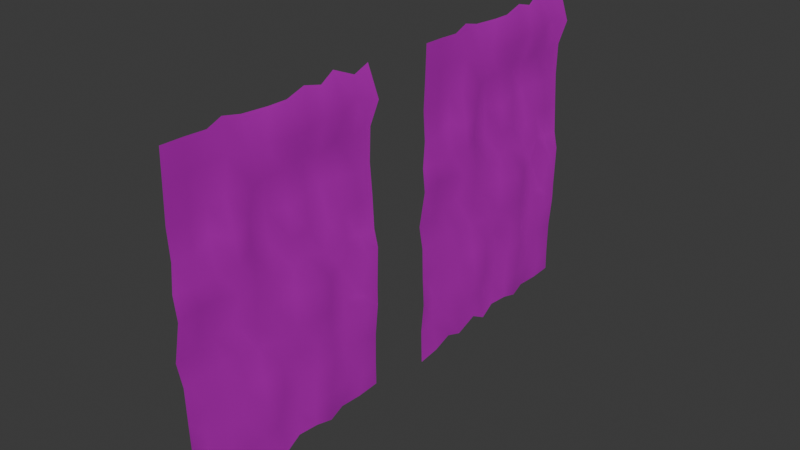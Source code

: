 # Source: List.blend  (saved by Blender 4.3.34; exported with 4.5.12 LTS)
import bpy
from mathutils import Matrix  # noqa: F401  (used for matrix-valued properties, if any)

bpy.ops.wm.read_factory_settings(use_empty=True)
scene = bpy.context.scene
scene.name = 'Scene'

# ---- images (referenced by path relative to the original .blend; pixels are not part of the script)
import os
ASSET_DIR = os.environ.get("B2B_ASSET_DIR", "")  # directory of the original .blend (textures are referenced by path, not embedded)
HERE = os.path.dirname(os.path.abspath(__file__))  # packed textures are extracted next to this script under _unpacked/

def load_image(name, relpath, width, height, colorspace="sRGB"):
    """Load a texture the original file referenced (path relative to the .blend, or extracted next to this script)."""
    p = next((c for c in (os.path.join(HERE, relpath), os.path.join(ASSET_DIR, relpath)) if relpath and os.path.exists(c)), "")
    if p:
        img = bpy.data.images.load(p, check_existing=True)
        img.name = name
    else:  # same state as the original file: an image datablock whose file is absent (Cycles renders it pink)
        img = bpy.data.images.new(name, width, height)
        img.source = "FILE"
        img.filepath = "//" + (relpath or name)
    img.colorspace_settings.name = colorspace
    return img
img_monster_1_png = load_image('Monster 1.png', 'Monster 1.png', 1024, 1024, 'sRGB')
img_monster_none_png = load_image('Monster none.png', 'Monster none.png', 1024, 1024, 'sRGB')

# ---- materials (node trees are filled in below, after node groups)
mat_monster_1 = bpy.data.materials.new('Monster 1')
mat_monster_none = bpy.data.materials.new('Monster none')

# ---- material node trees
mat_monster_1.use_nodes = True; mat_monster_1.node_tree.nodes.clear()
_N = mat_monster_1.node_tree.nodes; _L = mat_monster_1.node_tree.links
n0 = _N.new('ShaderNodeBsdfPrincipled'); n0.name = 'Principled BSDF'; n0.location = (10, 300)
n0.inputs[1].default_value = 0.5
n0.inputs[2].default_value = 0.35
n1 = _N.new('ShaderNodeOutputMaterial'); n1.name = 'Material Output'; n1.location = (300, 300)
n2 = _N.new('ShaderNodeTexImage'); n2.name = 'Image Texture'; n2.location = (-331, 177)
n2.image = img_monster_1_png
_L.new(n0.outputs[0], n1.inputs[0])
_L.new(n2.outputs[0], n0.inputs[0])
n1.is_active_output = True
mat_monster_none.use_nodes = True; mat_monster_none.node_tree.nodes.clear()
_N = mat_monster_none.node_tree.nodes; _L = mat_monster_none.node_tree.links
n0 = _N.new('ShaderNodeBsdfPrincipled'); n0.name = 'Principled BSDF'; n0.location = (10, 300)
n0.inputs[1].default_value = 0.5
n0.inputs[2].default_value = 0.35
n1 = _N.new('ShaderNodeOutputMaterial'); n1.name = 'Material Output'; n1.location = (300, 300)
n2 = _N.new('ShaderNodeTexImage'); n2.name = 'Image Texture'; n2.location = (-331, 177)
n2.image = img_monster_none_png
_L.new(n0.outputs[0], n1.inputs[0])
_L.new(n2.outputs[0], n0.inputs[0])
n1.is_active_output = True

# ---- world
world_world = bpy.data.worlds.new('World'); scene.world = world_world
world_world.use_nodes = True; world_world.node_tree.nodes.clear()
_N = world_world.node_tree.nodes; _L = world_world.node_tree.links
n0 = _N.new('ShaderNodeOutputWorld'); n0.name = 'World Output'; n0.location = (300, 300)
n1 = _N.new('ShaderNodeBackground'); n1.name = 'Background'; n1.location = (10, 300)
n1.inputs[0].default_value = (0.05088, 0.05088, 0.05088, 1.0)
_L.new(n1.outputs[0], n0.inputs[0])
n0.is_active_output = True
world_world.color = (0.05088, 0.05088, 0.05088)
world_world.sun_shadow_jitter_overblur = 0.0

# ---- meshes
me_plane = bpy.data.meshes.new('Plane')
me_plane.from_pydata([(-1.003, -1.003, 0.02676), (1.035, -1.003, 0.0123), (-1.003, 0.9853, -0.02878), (0.9716, 1.005, 0.00101), (-0.971, 0.8175, -0.01147), (-1.027, 0.6255, -0.04286), (-0.9819, 0.4757, -0.01943), (-1.018, 0.2858, 0.0008055), (-0.9797, 0.1204, -0.004838), (-0.9864, -0.06736, 0.008857), (-0.985, -0.2767, -0.03071), (-1.024, -0.477, 0.008984), (-0.9882, -0.6066, 0.007964), (-0.9973, -0.7987, 0.01627), (-0.8271, -1.003, 0.01806), (-0.6112, -1.001, 0.002259), (-0.4321, -0.9958, 0.01443), (-0.2724, -1.014, 0.01326), (-0.1204, -0.9973, 0.02104), (0.0975, -1.034, -0.002664), (0.2525, -0.9935, -0.0005262), (0.4489, -0.9897, 0.002959), (0.6265, -0.9959, 0.02237), (0.8039, -1.027, 0.02324), (1.007, -0.8126, 0.02661), (0.9778, -0.607, 0.004635), (1.032, -0.4189, -0.0145), (0.9521, -0.244, 0.01809), (1.021, -0.07035, 0.006758), (0.9767, 0.09289, -0.01598), (0.964, 0.2551, 0.02204), (1.014, 0.4496, -0.00347), (0.9884, 0.6061, -0.02775), (0.9785, 0.7944, 0.000593), (0.8307, 1.009, -0.00561), (0.6316, 1.009, -0.002456), (0.4378, 1.024, 0.01153), (0.3119, 1.015, 0.01784), (0.05932, 1.016, 0.02641), (-0.05309, 1.005, -0.001671), (-0.2529, 1.005, -0.01769), (-0.4558, 0.9751, -0.01354), (-0.6543, 0.9878, -0.01488), (-0.8033, 1.032, 0.03573), (-0.8204, -0.8002, 0.017), (-0.8337, -0.6188, 0.006038), (-0.8316, -0.4664, 0.01865), (-0.7938, -0.2562, 0.01886), (-0.8165, -0.1022, 0.02117), (-0.7911, 0.07683, 0.05098), (-0.7939, 0.2794, 0.03431), (-0.8238, 0.4391, 0.04505), (-0.8131, 0.6558, 0.04451), (-0.8429, 0.8192, -0.001943), (-0.5882, -0.803, -0.01257), (-0.6151, -0.6392, -0.02146), (-0.6361, -0.4772, -0.01001), (-0.6217, -0.2423, 0.01125), (-0.6292, -0.08697, -0.01932), (-0.6353, 0.0608, -0.02308), (-0.6416, 0.2796, -0.04753), (-0.6292, 0.4156, -0.02125), (-0.6593, 0.6187, -0.02566), (-0.6371, 0.801, -0.01874), (-0.4115, -0.7955, -0.0018), (-0.4622, -0.6412, -0.01306), (-0.4241, -0.4674, 0.0269), (-0.4541, -0.3042, 0.01688), (-0.4536, -0.1167, -0.02598), (-0.4258, 0.05514, 0.02057), (-0.4632, 0.262, -0.003286), (-0.4506, 0.4314, -0.03713), (-0.4623, 0.6148, -0.0001746), (-0.4308, 0.8181, -0.02575), (-0.2654, -0.8484, 0.03488), (-0.2636, -0.6289, 0.006907), (-0.2679, -0.446, 0.04244), (-0.3007, -0.2964, -0.004763), (-0.2892, -0.1144, -0.01996), (-0.2539, 0.07244, 0.02699), (-0.2327, 0.2933, -0.01393), (-0.2364, 0.4701, 0.00692), (-0.2595, 0.6375, 0.007032), (-0.2445, 0.8299, -0.008085), (-0.1421, -0.8131, 0.02821), (-0.1209, -0.64, -0.001436), (-0.09522, -0.4311, 0.003498), (-0.07624, -0.2684, 0.01957), (-0.07968, -0.09809, 0.001387), (-0.07637, 0.1087, -0.004692), (-0.1182, 0.2496, -0.006493), (-0.05955, 0.4343, 0.005514), (-0.08742, 0.6528, 0.02517), (-0.04861, 0.8173, -0.01355), (0.09697, -0.8263, -0.02033), (0.07902, -0.6802, -0.01712), (0.0574, -0.5063, -0.001145), (0.1275, -0.3208, 0.02354), (0.0856, -0.1142, -0.0101), (0.0738, 0.09809, 0.02005), (0.0903, 0.2996, 0.05587), (0.09289, 0.48, 0.01736), (0.05829, 0.6241, -0.009935), (0.06442, 0.8341, 0.07422), (0.2442, -0.7865, -0.00869), (0.2454, -0.6185, -0.0141), (0.2676, -0.4646, -0.001955), (0.2759, -0.2726, -0.02786), (0.2857, -0.07721, 0.02856), (0.278, 0.09622, 0.01147), (0.3032, 0.2785, 0.01166), (0.2827, 0.477, 0.00849), (0.2883, 0.6285, 0.006542), (0.3354, 0.8357, -0.0144), (0.4305, -0.7911, 0.009461), (0.4369, -0.6015, -0.009577), (0.4771, -0.4352, -0.0007443), (0.4818, -0.2585, 0.004533), (0.4804, -0.06433, 0.01282), (0.4488, 0.08016, -0.01469), (0.4423, 0.2863, 0.03647), (0.4804, 0.4971, -0.0133), (0.4188, 0.6366, 0.00409), (0.4199, 0.8478, 0.05145), (0.6169, -0.8242, -0.02016), (0.6295, -0.6207, 0.0273), (0.6594, -0.4415, -0.01213), (0.6431, -0.256, 0.02832), (0.6316, -0.07219, 0.01733), (0.6019, 0.09959, -0.004228), (0.6478, 0.2823, 0.01091), (0.6043, 0.4977, 0.01507), (0.636, 0.6386, -0.01666), (0.6175, 0.813, -0.009458), (0.7806, -0.8645, 0.007344), (0.8194, -0.648, 0.02273), (0.8152, -0.4646, 0.02185), (0.8206, -0.3, 0.002782), (0.8223, -0.116, -0.01041), (0.8178, 0.07403, -0.003698), (0.8582, 0.25, 0.01441), (0.8237, 0.4322, 0.02803), (0.8068, 0.6553, 0.002319), (0.8368, 0.8157, 0.02312)], [], [(143, 33, 3, 34), (4, 53, 43, 2), (53, 63, 42, 43), (63, 73, 41, 42), (73, 83, 40, 41), (83, 93, 39, 40), (93, 103, 38, 39), (103, 113, 37, 38), (113, 123, 36, 37), (123, 133, 35, 36), (133, 143, 34, 35), (0, 14, 44, 13), (13, 44, 45, 12), (12, 45, 46, 11), (11, 46, 47, 10), (10, 47, 48, 9), (9, 48, 49, 8), (8, 49, 50, 7), (7, 50, 51, 6), (6, 51, 52, 5), (5, 52, 53, 4), (14, 15, 54, 44), (44, 54, 55, 45), (45, 55, 56, 46), (46, 56, 57, 47), (47, 57, 58, 48), (48, 58, 59, 49), (49, 59, 60, 50), (50, 60, 61, 51), (51, 61, 62, 52), (52, 62, 63, 53), (15, 16, 64, 54), (54, 64, 65, 55), (55, 65, 66, 56), (56, 66, 67, 57), (57, 67, 68, 58), (58, 68, 69, 59), (59, 69, 70, 60), (60, 70, 71, 61), (61, 71, 72, 62), (62, 72, 73, 63), (16, 17, 74, 64), (64, 74, 75, 65), (65, 75, 76, 66), (66, 76, 77, 67), (67, 77, 78, 68), (68, 78, 79, 69), (69, 79, 80, 70), (70, 80, 81, 71), (71, 81, 82, 72), (72, 82, 83, 73), (17, 18, 84, 74), (74, 84, 85, 75), (75, 85, 86, 76), (76, 86, 87, 77), (77, 87, 88, 78), (78, 88, 89, 79), (79, 89, 90, 80), (80, 90, 91, 81), (81, 91, 92, 82), (82, 92, 93, 83), (18, 19, 94, 84), (84, 94, 95, 85), (85, 95, 96, 86), (86, 96, 97, 87), (87, 97, 98, 88), (88, 98, 99, 89), (89, 99, 100, 90), (90, 100, 101, 91), (91, 101, 102, 92), (92, 102, 103, 93), (19, 20, 104, 94), (94, 104, 105, 95), (95, 105, 106, 96), (96, 106, 107, 97), (97, 107, 108, 98), (98, 108, 109, 99), (99, 109, 110, 100), (100, 110, 111, 101), (101, 111, 112, 102), (102, 112, 113, 103), (20, 21, 114, 104), (104, 114, 115, 105), (105, 115, 116, 106), (106, 116, 117, 107), (107, 117, 118, 108), (108, 118, 119, 109), (109, 119, 120, 110), (110, 120, 121, 111), (111, 121, 122, 112), (112, 122, 123, 113), (21, 22, 124, 114), (114, 124, 125, 115), (115, 125, 126, 116), (116, 126, 127, 117), (117, 127, 128, 118), (118, 128, 129, 119), (119, 129, 130, 120), (120, 130, 131, 121), (121, 131, 132, 122), (122, 132, 133, 123), (22, 23, 134, 124), (124, 134, 135, 125), (125, 135, 136, 126), (126, 136, 137, 127), (127, 137, 138, 128), (128, 138, 139, 129), (129, 139, 140, 130), (130, 140, 141, 131), (131, 141, 142, 132), (132, 142, 143, 133), (23, 1, 24, 134), (134, 24, 25, 135), (135, 25, 26, 136), (136, 26, 27, 137), (137, 27, 28, 138), (138, 28, 29, 139), (139, 29, 30, 140), (140, 30, 31, 141), (141, 31, 32, 142), (142, 32, 33, 143)])
me_plane.polygons.foreach_set('use_smooth', [True] * 121)
_uv = me_plane.uv_layers.new(name='UVMap')
_uv.uv.foreach_set('vector', [0.9105, 0.09294, 0.9105, 0.002476, 1.002, 0.002476, 1.002, 0.09294, 0.9105, 0.9975, 0.9105, 0.9071, 1.002, 0.9071, 1.002, 0.9975, 0.9105, 0.9071, 0.9105, 0.8166, 1.002, 0.8166, 1.002, 0.9071, 0.9105, 0.8166, 0.9105, 0.7261, 1.002, 0.7261, 1.002, 0.8166, 0.9105, 0.7261, 0.9105, 0.6357, 1.002, 0.6357, 1.002, 0.7261, 0.9105, 0.6357, 0.9105, 0.5452, 1.002, 0.5452, 1.002, 0.6357, 0.9105, 0.5452, 0.9105, 0.4548, 1.002, 0.4548, 1.002, 0.5452, 0.9105, 0.4548, 0.9105, 0.3643, 1.002, 0.3643, 1.002, 0.4548, 0.9105, 0.3643, 0.9105, 0.2739, 1.002, 0.2739, 1.002, 0.3643, 0.9105, 0.2739, 0.9105, 0.1834, 1.002, 0.1834, 1.002, 0.2739, 0.9105, 0.1834, 0.9105, 0.09294, 1.002, 0.09294, 1.002, 0.1834, -0.001693, 0.9975, -0.001693, 0.9071, 0.08952, 0.9071, 0.08952, 0.9975, 0.08952, 0.9975, 0.08952, 0.9071, 0.1807, 0.9071, 0.1807, 0.9975, 0.1807, 0.9975, 0.1807, 0.9071, 0.272, 0.9071, 0.272, 0.9975, 0.272, 0.9975, 0.272, 0.9071, 0.3632, 0.9071, 0.3632, 0.9975, 0.3632, 0.9975, 0.3632, 0.9071, 0.4544, 0.9071, 0.4544, 0.9975, 0.4544, 0.9975, 0.4544, 0.9071, 0.5456, 0.9071, 0.5456, 0.9975, 0.5456, 0.9975, 0.5456, 0.9071, 0.6368, 0.9071, 0.6368, 0.9975, 0.6368, 0.9975, 0.6368, 0.9071, 0.728, 0.9071, 0.728, 0.9975, 0.728, 0.9975, 0.728, 0.9071, 0.8193, 0.9071, 0.8193, 0.9975, 0.8193, 0.9975, 0.8193, 0.9071, 0.9105, 0.9071, 0.9105, 0.9975, -0.001693, 0.9071, -0.001693, 0.8166, 0.08952, 0.8166, 0.08952, 0.9071, 0.08952, 0.9071, 0.08952, 0.8166, 0.1807, 0.8166, 0.1807, 0.9071, 0.1807, 0.9071, 0.1807, 0.8166, 0.272, 0.8166, 0.272, 0.9071, 0.272, 0.9071, 0.272, 0.8166, 0.3632, 0.8166, 0.3632, 0.9071, 0.3632, 0.9071, 0.3632, 0.8166, 0.4544, 0.8166, 0.4544, 0.9071, 0.4544, 0.9071, 0.4544, 0.8166, 0.5456, 0.8166, 0.5456, 0.9071, 0.5456, 0.9071, 0.5456, 0.8166, 0.6368, 0.8166, 0.6368, 0.9071, 0.6368, 0.9071, 0.6368, 0.8166, 0.728, 0.8166, 0.728, 0.9071, 0.728, 0.9071, 0.728, 0.8166, 0.8193, 0.8166, 0.8193, 0.9071, 0.8193, 0.9071, 0.8193, 0.8166, 0.9105, 0.8166, 0.9105, 0.9071, -0.001693, 0.8166, -0.001693, 0.7261, 0.08952, 0.7261, 0.08952, 0.8166, 0.08952, 0.8166, 0.08952, 0.7261, 0.1807, 0.7261, 0.1807, 0.8166, 0.1807, 0.8166, 0.1807, 0.7261, 0.272, 0.7261, 0.272, 0.8166, 0.272, 0.8166, 0.272, 0.7261, 0.3632, 0.7261, 0.3632, 0.8166, 0.3632, 0.8166, 0.3632, 0.7261, 0.4544, 0.7261, 0.4544, 0.8166, 0.4544, 0.8166, 0.4544, 0.7261, 0.5456, 0.7261, 0.5456, 0.8166, 0.5456, 0.8166, 0.5456, 0.7261, 0.6368, 0.7261, 0.6368, 0.8166, 0.6368, 0.8166, 0.6368, 0.7261, 0.728, 0.7261, 0.728, 0.8166, 0.728, 0.8166, 0.728, 0.7261, 0.8193, 0.7261, 0.8193, 0.8166, 0.8193, 0.8166, 0.8193, 0.7261, 0.9105, 0.7261, 0.9105, 0.8166, -0.001693, 0.7261, -0.001693, 0.6357, 0.08952, 0.6357, 0.08952, 0.7261, 0.08952, 0.7261, 0.08952, 0.6357, 0.1807, 0.6357, 0.1807, 0.7261, 0.1807, 0.7261, 0.1807, 0.6357, 0.272, 0.6357, 0.272, 0.7261, 0.272, 0.7261, 0.272, 0.6357, 0.3632, 0.6357, 0.3632, 0.7261, 0.3632, 0.7261, 0.3632, 0.6357, 0.4544, 0.6357, 0.4544, 0.7261, 0.4544, 0.7261, 0.4544, 0.6357, 0.5456, 0.6357, 0.5456, 0.7261, 0.5456, 0.7261, 0.5456, 0.6357, 0.6368, 0.6357, 0.6368, 0.7261, 0.6368, 0.7261, 0.6368, 0.6357, 0.728, 0.6357, 0.728, 0.7261, 0.728, 0.7261, 0.728, 0.6357, 0.8193, 0.6357, 0.8193, 0.7261, 0.8193, 0.7261, 0.8193, 0.6357, 0.9105, 0.6357, 0.9105, 0.7261, -0.001693, 0.6357, -0.001693, 0.5452, 0.08952, 0.5452, 0.08952, 0.6357, 0.08952, 0.6357, 0.08952, 0.5452, 0.1807, 0.5452, 0.1807, 0.6357, 0.1807, 0.6357, 0.1807, 0.5452, 0.272, 0.5452, 0.272, 0.6357, 0.272, 0.6357, 0.272, 0.5452, 0.3632, 0.5452, 0.3632, 0.6357, 0.3632, 0.6357, 0.3632, 0.5452, 0.4544, 0.5452, 0.4544, 0.6357, 0.4544, 0.6357, 0.4544, 0.5452, 0.5456, 0.5452, 0.5456, 0.6357, 0.5456, 0.6357, 0.5456, 0.5452, 0.6368, 0.5452, 0.6368, 0.6357, 0.6368, 0.6357, 0.6368, 0.5452, 0.728, 0.5452, 0.728, 0.6357, 0.728, 0.6357, 0.728, 0.5452, 0.8193, 0.5452, 0.8193, 0.6357, 0.8193, 0.6357, 0.8193, 0.5452, 0.9105, 0.5452, 0.9105, 0.6357, -0.001693, 0.5452, -0.001693, 0.4548, 0.08952, 0.4548, 0.08952, 0.5452, 0.08952, 0.5452, 0.08952, 0.4548, 0.1807, 0.4548, 0.1807, 0.5452, 0.1807, 0.5452, 0.1807, 0.4548, 0.272, 0.4548, 0.272, 0.5452, 0.272, 0.5452, 0.272, 0.4548, 0.3632, 0.4548, 0.3632, 0.5452, 0.3632, 0.5452, 0.3632, 0.4548, 0.4544, 0.4548, 0.4544, 0.5452, 0.4544, 0.5452, 0.4544, 0.4548, 0.5456, 0.4548, 0.5456, 0.5452, 0.5456, 0.5452, 0.5456, 0.4548, 0.6368, 0.4548, 0.6368, 0.5452, 0.6368, 0.5452, 0.6368, 0.4548, 0.728, 0.4548, 0.728, 0.5452, 0.728, 0.5452, 0.728, 0.4548, 0.8193, 0.4548, 0.8193, 0.5452, 0.8193, 0.5452, 0.8193, 0.4548, 0.9105, 0.4548, 0.9105, 0.5452, -0.001693, 0.4548, -0.001693, 0.3643, 0.08952, 0.3643, 0.08952, 0.4548, 0.08952, 0.4548, 0.08952, 0.3643, 0.1807, 0.3643, 0.1807, 0.4548, 0.1807, 0.4548, 0.1807, 0.3643, 0.272, 0.3643, 0.272, 0.4548, 0.272, 0.4548, 0.272, 0.3643, 0.3632, 0.3643, 0.3632, 0.4548, 0.3632, 0.4548, 0.3632, 0.3643, 0.4544, 0.3643, 0.4544, 0.4548, 0.4544, 0.4548, 0.4544, 0.3643, 0.5456, 0.3643, 0.5456, 0.4548, 0.5456, 0.4548, 0.5456, 0.3643, 0.6368, 0.3643, 0.6368, 0.4548, 0.6368, 0.4548, 0.6368, 0.3643, 0.728, 0.3643, 0.728, 0.4548, 0.728, 0.4548, 0.728, 0.3643, 0.8193, 0.3643, 0.8193, 0.4548, 0.8193, 0.4548, 0.8193, 0.3643, 0.9105, 0.3643, 0.9105, 0.4548, -0.001693, 0.3643, -0.001693, 0.2739, 0.08952, 0.2739, 0.08952, 0.3643, 0.08952, 0.3643, 0.08952, 0.2739, 0.1807, 0.2739, 0.1807, 0.3643, 0.1807, 0.3643, 0.1807, 0.2739, 0.272, 0.2739, 0.272, 0.3643, 0.272, 0.3643, 0.272, 0.2739, 0.3632, 0.2739, 0.3632, 0.3643, 0.3632, 0.3643, 0.3632, 0.2739, 0.4544, 0.2739, 0.4544, 0.3643, 0.4544, 0.3643, 0.4544, 0.2739, 0.5456, 0.2739, 0.5456, 0.3643, 0.5456, 0.3643, 0.5456, 0.2739, 0.6368, 0.2739, 0.6368, 0.3643, 0.6368, 0.3643, 0.6368, 0.2739, 0.728, 0.2739, 0.728, 0.3643, 0.728, 0.3643, 0.728, 0.2739, 0.8193, 0.2739, 0.8193, 0.3643, 0.8193, 0.3643, 0.8193, 0.2739, 0.9105, 0.2739, 0.9105, 0.3643, -0.001693, 0.2739, -0.001693, 0.1834, 0.08952, 0.1834, 0.08952, 0.2739, 0.08952, 0.2739, 0.08952, 0.1834, 0.1807, 0.1834, 0.1807, 0.2739, 0.1807, 0.2739, 0.1807, 0.1834, 0.272, 0.1834, 0.272, 0.2739, 0.272, 0.2739, 0.272, 0.1834, 0.3632, 0.1834, 0.3632, 0.2739, 0.3632, 0.2739, 0.3632, 0.1834, 0.4544, 0.1834, 0.4544, 0.2739, 0.4544, 0.2739, 0.4544, 0.1834, 0.5456, 0.1834, 0.5456, 0.2739, 0.5456, 0.2739, 0.5456, 0.1834, 0.6368, 0.1834, 0.6368, 0.2739, 0.6368, 0.2739, 0.6368, 0.1834, 0.728, 0.1834, 0.728, 0.2739, 0.728, 0.2739, 0.728, 0.1834, 0.8193, 0.1834, 0.8193, 0.2739, 0.8193, 0.2739, 0.8193, 0.1834, 0.9105, 0.1834, 0.9105, 0.2739, -0.001693, 0.1834, -0.001693, 0.09293, 0.08952, 0.09293, 0.08952, 0.1834, 0.08952, 0.1834, 0.08952, 0.09293, 0.1807, 0.09294, 0.1807, 0.1834, 0.1807, 0.1834, 0.1807, 0.09294, 0.272, 0.09294, 0.272, 0.1834, 0.272, 0.1834, 0.272, 0.09294, 0.3632, 0.09294, 0.3632, 0.1834, 0.3632, 0.1834, 0.3632, 0.09294, 0.4544, 0.09294, 0.4544, 0.1834, 0.4544, 0.1834, 0.4544, 0.09294, 0.5456, 0.09294, 0.5456, 0.1834, 0.5456, 0.1834, 0.5456, 0.09294, 0.6368, 0.09294, 0.6368, 0.1834, 0.6368, 0.1834, 0.6368, 0.09294, 0.728, 0.09294, 0.728, 0.1834, 0.728, 0.1834, 0.728, 0.09294, 0.8193, 0.09294, 0.8193, 0.1834, 0.8193, 0.1834, 0.8193, 0.09294, 0.9105, 0.09294, 0.9105, 0.1834, -0.001693, 0.09293, -0.001693, 0.002476, 0.08952, 0.002476, 0.08952, 0.09293, 0.08952, 0.09293, 0.08952, 0.002476, 0.1807, 0.002476, 0.1807, 0.09294, 0.1807, 0.09294, 0.1807, 0.002476, 0.272, 0.002476, 0.272, 0.09294, 0.272, 0.09294, 0.272, 0.002476, 0.3632, 0.002476, 0.3632, 0.09294, 0.3632, 0.09294, 0.3632, 0.002476, 0.4544, 0.002476, 0.4544, 0.09294, 0.4544, 0.09294, 0.4544, 0.002476, 0.5456, 0.002476, 0.5456, 0.09294, 0.5456, 0.09294, 0.5456, 0.002476, 0.6368, 0.002476, 0.6368, 0.09294, 0.6368, 0.09294, 0.6368, 0.002476, 0.728, 0.002476, 0.728, 0.09294, 0.728, 0.09294, 0.728, 0.002476, 0.8193, 0.002476, 0.8193, 0.09294, 0.8193, 0.09294, 0.8193, 0.002476, 0.9105, 0.002476, 0.9105, 0.09294])
me_plane.materials.append(mat_monster_1)
me_plane.update()
me_plane_001 = bpy.data.meshes.new('Plane.001')
me_plane_001.from_pydata([(-1.003, -1.003, 0.02676), (1.035, -1.003, 0.0123), (-1.003, 0.9853, -0.02878), (0.9716, 1.005, 0.00101), (-0.971, 0.8175, -0.01147), (-1.027, 0.6255, -0.04286), (-0.9819, 0.4757, -0.01943), (-1.018, 0.2858, 0.0008055), (-0.9797, 0.1204, -0.004838), (-0.9864, -0.06736, 0.008857), (-0.985, -0.2767, -0.03071), (-1.024, -0.477, 0.008984), (-0.9882, -0.6066, 0.007964), (-0.9973, -0.7987, 0.01627), (-0.8271, -1.003, 0.01806), (-0.6112, -1.001, 0.002259), (-0.4321, -0.9958, 0.01443), (-0.2724, -1.014, 0.01326), (-0.1204, -0.9973, 0.02104), (0.0975, -1.034, -0.002664), (0.2525, -0.9935, -0.0005262), (0.4489, -0.9897, 0.002959), (0.6265, -0.9959, 0.02237), (0.8039, -1.027, 0.02324), (1.007, -0.8126, 0.02661), (0.9778, -0.607, 0.004635), (1.032, -0.4189, -0.0145), (0.9521, -0.244, 0.01809), (1.021, -0.07035, 0.006758), (0.9767, 0.09289, -0.01598), (0.964, 0.2551, 0.02204), (1.014, 0.4496, -0.00347), (0.9884, 0.6061, -0.02775), (0.9785, 0.7944, 0.000593), (0.8307, 1.009, -0.00561), (0.6316, 1.009, -0.002456), (0.4378, 1.024, 0.01153), (0.3119, 1.015, 0.01784), (0.05932, 1.016, 0.02641), (-0.05309, 1.005, -0.001671), (-0.2529, 1.005, -0.01769), (-0.4558, 0.9751, -0.01354), (-0.6543, 0.9878, -0.01488), (-0.8033, 1.032, 0.03573), (-0.8204, -0.8002, 0.017), (-0.8337, -0.6188, 0.006038), (-0.8316, -0.4664, 0.01865), (-0.7938, -0.2562, 0.01886), (-0.8165, -0.1022, 0.02117), (-0.7911, 0.07683, 0.05098), (-0.7939, 0.2794, 0.03431), (-0.8238, 0.4391, 0.04505), (-0.8131, 0.6558, 0.04451), (-0.8429, 0.8192, -0.001943), (-0.5882, -0.803, -0.01257), (-0.6151, -0.6392, -0.02146), (-0.6361, -0.4772, -0.01001), (-0.6217, -0.2423, 0.01125), (-0.6292, -0.08697, -0.01932), (-0.6353, 0.0608, -0.02308), (-0.6416, 0.2796, -0.04753), (-0.6292, 0.4156, -0.02125), (-0.6593, 0.6187, -0.02566), (-0.6371, 0.801, -0.01874), (-0.4115, -0.7955, -0.0018), (-0.4622, -0.6412, -0.01306), (-0.4241, -0.4674, 0.0269), (-0.4541, -0.3042, 0.01688), (-0.4536, -0.1167, -0.02598), (-0.4258, 0.05514, 0.02057), (-0.4632, 0.262, -0.003286), (-0.4506, 0.4314, -0.03713), (-0.4623, 0.6148, -0.0001746), (-0.4308, 0.8181, -0.02575), (-0.2654, -0.8484, 0.03488), (-0.2636, -0.6289, 0.006907), (-0.2679, -0.446, 0.04244), (-0.3007, -0.2964, -0.004763), (-0.2892, -0.1144, -0.01996), (-0.2539, 0.07244, 0.02699), (-0.2327, 0.2933, -0.01393), (-0.2364, 0.4701, 0.00692), (-0.2595, 0.6375, 0.007032), (-0.2445, 0.8299, -0.008085), (-0.1421, -0.8131, 0.02821), (-0.1209, -0.64, -0.001436), (-0.09522, -0.4311, 0.003498), (-0.07624, -0.2684, 0.01957), (-0.07968, -0.09809, 0.001387), (-0.07637, 0.1087, -0.004692), (-0.1182, 0.2496, -0.006493), (-0.05955, 0.4343, 0.005514), (-0.08742, 0.6528, 0.02517), (-0.04861, 0.8173, -0.01355), (0.09697, -0.8263, -0.02033), (0.07902, -0.6802, -0.01712), (0.0574, -0.5063, -0.001145), (0.1275, -0.3208, 0.02354), (0.0856, -0.1142, -0.0101), (0.0738, 0.09809, 0.02005), (0.0903, 0.2996, 0.05587), (0.09289, 0.48, 0.01736), (0.05829, 0.6241, -0.009935), (0.06442, 0.8341, 0.07422), (0.2442, -0.7865, -0.00869), (0.2454, -0.6185, -0.0141), (0.2676, -0.4646, -0.001955), (0.2759, -0.2726, -0.02786), (0.2857, -0.07721, 0.02856), (0.278, 0.09622, 0.01147), (0.3032, 0.2785, 0.01166), (0.2827, 0.477, 0.00849), (0.2883, 0.6285, 0.006542), (0.3354, 0.8357, -0.0144), (0.4305, -0.7911, 0.009461), (0.4369, -0.6015, -0.009577), (0.4771, -0.4352, -0.0007443), (0.4818, -0.2585, 0.004533), (0.4804, -0.06433, 0.01282), (0.4488, 0.08016, -0.01469), (0.4423, 0.2863, 0.03647), (0.4804, 0.4971, -0.0133), (0.4188, 0.6366, 0.00409), (0.4199, 0.8478, 0.05145), (0.6169, -0.8242, -0.02016), (0.6295, -0.6207, 0.0273), (0.6594, -0.4415, -0.01213), (0.6431, -0.256, 0.02832), (0.6316, -0.07219, 0.01733), (0.6019, 0.09959, -0.004228), (0.6478, 0.2823, 0.01091), (0.6043, 0.4977, 0.01507), (0.636, 0.6386, -0.01666), (0.6175, 0.813, -0.009458), (0.7806, -0.8645, 0.007344), (0.8194, -0.648, 0.02273), (0.8152, -0.4646, 0.02185), (0.8206, -0.3, 0.002782), (0.8223, -0.116, -0.01041), (0.8178, 0.07403, -0.003698), (0.8582, 0.25, 0.01441), (0.8237, 0.4322, 0.02803), (0.8068, 0.6553, 0.002319), (0.8368, 0.8157, 0.02312)], [], [(143, 33, 3, 34), (4, 53, 43, 2), (53, 63, 42, 43), (63, 73, 41, 42), (73, 83, 40, 41), (83, 93, 39, 40), (93, 103, 38, 39), (103, 113, 37, 38), (113, 123, 36, 37), (123, 133, 35, 36), (133, 143, 34, 35), (0, 14, 44, 13), (13, 44, 45, 12), (12, 45, 46, 11), (11, 46, 47, 10), (10, 47, 48, 9), (9, 48, 49, 8), (8, 49, 50, 7), (7, 50, 51, 6), (6, 51, 52, 5), (5, 52, 53, 4), (14, 15, 54, 44), (44, 54, 55, 45), (45, 55, 56, 46), (46, 56, 57, 47), (47, 57, 58, 48), (48, 58, 59, 49), (49, 59, 60, 50), (50, 60, 61, 51), (51, 61, 62, 52), (52, 62, 63, 53), (15, 16, 64, 54), (54, 64, 65, 55), (55, 65, 66, 56), (56, 66, 67, 57), (57, 67, 68, 58), (58, 68, 69, 59), (59, 69, 70, 60), (60, 70, 71, 61), (61, 71, 72, 62), (62, 72, 73, 63), (16, 17, 74, 64), (64, 74, 75, 65), (65, 75, 76, 66), (66, 76, 77, 67), (67, 77, 78, 68), (68, 78, 79, 69), (69, 79, 80, 70), (70, 80, 81, 71), (71, 81, 82, 72), (72, 82, 83, 73), (17, 18, 84, 74), (74, 84, 85, 75), (75, 85, 86, 76), (76, 86, 87, 77), (77, 87, 88, 78), (78, 88, 89, 79), (79, 89, 90, 80), (80, 90, 91, 81), (81, 91, 92, 82), (82, 92, 93, 83), (18, 19, 94, 84), (84, 94, 95, 85), (85, 95, 96, 86), (86, 96, 97, 87), (87, 97, 98, 88), (88, 98, 99, 89), (89, 99, 100, 90), (90, 100, 101, 91), (91, 101, 102, 92), (92, 102, 103, 93), (19, 20, 104, 94), (94, 104, 105, 95), (95, 105, 106, 96), (96, 106, 107, 97), (97, 107, 108, 98), (98, 108, 109, 99), (99, 109, 110, 100), (100, 110, 111, 101), (101, 111, 112, 102), (102, 112, 113, 103), (20, 21, 114, 104), (104, 114, 115, 105), (105, 115, 116, 106), (106, 116, 117, 107), (107, 117, 118, 108), (108, 118, 119, 109), (109, 119, 120, 110), (110, 120, 121, 111), (111, 121, 122, 112), (112, 122, 123, 113), (21, 22, 124, 114), (114, 124, 125, 115), (115, 125, 126, 116), (116, 126, 127, 117), (117, 127, 128, 118), (118, 128, 129, 119), (119, 129, 130, 120), (120, 130, 131, 121), (121, 131, 132, 122), (122, 132, 133, 123), (22, 23, 134, 124), (124, 134, 135, 125), (125, 135, 136, 126), (126, 136, 137, 127), (127, 137, 138, 128), (128, 138, 139, 129), (129, 139, 140, 130), (130, 140, 141, 131), (131, 141, 142, 132), (132, 142, 143, 133), (23, 1, 24, 134), (134, 24, 25, 135), (135, 25, 26, 136), (136, 26, 27, 137), (137, 27, 28, 138), (138, 28, 29, 139), (139, 29, 30, 140), (140, 30, 31, 141), (141, 31, 32, 142), (142, 32, 33, 143)])
me_plane_001.polygons.foreach_set('use_smooth', [True] * 121)
_uv = me_plane_001.uv_layers.new(name='UVMap')
_uv.uv.foreach_set('vector', [0.9105, 0.09294, 0.9105, 0.002476, 1.002, 0.002476, 1.002, 0.09294, 0.9105, 0.9975, 0.9105, 0.9071, 1.002, 0.9071, 1.002, 0.9975, 0.9105, 0.9071, 0.9105, 0.8166, 1.002, 0.8166, 1.002, 0.9071, 0.9105, 0.8166, 0.9105, 0.7261, 1.002, 0.7261, 1.002, 0.8166, 0.9105, 0.7261, 0.9105, 0.6357, 1.002, 0.6357, 1.002, 0.7261, 0.9105, 0.6357, 0.9105, 0.5452, 1.002, 0.5452, 1.002, 0.6357, 0.9105, 0.5452, 0.9105, 0.4548, 1.002, 0.4548, 1.002, 0.5452, 0.9105, 0.4548, 0.9105, 0.3643, 1.002, 0.3643, 1.002, 0.4548, 0.9105, 0.3643, 0.9105, 0.2739, 1.002, 0.2739, 1.002, 0.3643, 0.9105, 0.2739, 0.9105, 0.1834, 1.002, 0.1834, 1.002, 0.2739, 0.9105, 0.1834, 0.9105, 0.09294, 1.002, 0.09294, 1.002, 0.1834, -0.001693, 0.9975, -0.001693, 0.9071, 0.08952, 0.9071, 0.08952, 0.9975, 0.08952, 0.9975, 0.08952, 0.9071, 0.1807, 0.9071, 0.1807, 0.9975, 0.1807, 0.9975, 0.1807, 0.9071, 0.272, 0.9071, 0.272, 0.9975, 0.272, 0.9975, 0.272, 0.9071, 0.3632, 0.9071, 0.3632, 0.9975, 0.3632, 0.9975, 0.3632, 0.9071, 0.4544, 0.9071, 0.4544, 0.9975, 0.4544, 0.9975, 0.4544, 0.9071, 0.5456, 0.9071, 0.5456, 0.9975, 0.5456, 0.9975, 0.5456, 0.9071, 0.6368, 0.9071, 0.6368, 0.9975, 0.6368, 0.9975, 0.6368, 0.9071, 0.728, 0.9071, 0.728, 0.9975, 0.728, 0.9975, 0.728, 0.9071, 0.8193, 0.9071, 0.8193, 0.9975, 0.8193, 0.9975, 0.8193, 0.9071, 0.9105, 0.9071, 0.9105, 0.9975, -0.001693, 0.9071, -0.001693, 0.8166, 0.08952, 0.8166, 0.08952, 0.9071, 0.08952, 0.9071, 0.08952, 0.8166, 0.1807, 0.8166, 0.1807, 0.9071, 0.1807, 0.9071, 0.1807, 0.8166, 0.272, 0.8166, 0.272, 0.9071, 0.272, 0.9071, 0.272, 0.8166, 0.3632, 0.8166, 0.3632, 0.9071, 0.3632, 0.9071, 0.3632, 0.8166, 0.4544, 0.8166, 0.4544, 0.9071, 0.4544, 0.9071, 0.4544, 0.8166, 0.5456, 0.8166, 0.5456, 0.9071, 0.5456, 0.9071, 0.5456, 0.8166, 0.6368, 0.8166, 0.6368, 0.9071, 0.6368, 0.9071, 0.6368, 0.8166, 0.728, 0.8166, 0.728, 0.9071, 0.728, 0.9071, 0.728, 0.8166, 0.8193, 0.8166, 0.8193, 0.9071, 0.8193, 0.9071, 0.8193, 0.8166, 0.9105, 0.8166, 0.9105, 0.9071, -0.001693, 0.8166, -0.001693, 0.7261, 0.08952, 0.7261, 0.08952, 0.8166, 0.08952, 0.8166, 0.08952, 0.7261, 0.1807, 0.7261, 0.1807, 0.8166, 0.1807, 0.8166, 0.1807, 0.7261, 0.272, 0.7261, 0.272, 0.8166, 0.272, 0.8166, 0.272, 0.7261, 0.3632, 0.7261, 0.3632, 0.8166, 0.3632, 0.8166, 0.3632, 0.7261, 0.4544, 0.7261, 0.4544, 0.8166, 0.4544, 0.8166, 0.4544, 0.7261, 0.5456, 0.7261, 0.5456, 0.8166, 0.5456, 0.8166, 0.5456, 0.7261, 0.6368, 0.7261, 0.6368, 0.8166, 0.6368, 0.8166, 0.6368, 0.7261, 0.728, 0.7261, 0.728, 0.8166, 0.728, 0.8166, 0.728, 0.7261, 0.8193, 0.7261, 0.8193, 0.8166, 0.8193, 0.8166, 0.8193, 0.7261, 0.9105, 0.7261, 0.9105, 0.8166, -0.001693, 0.7261, -0.001693, 0.6357, 0.08952, 0.6357, 0.08952, 0.7261, 0.08952, 0.7261, 0.08952, 0.6357, 0.1807, 0.6357, 0.1807, 0.7261, 0.1807, 0.7261, 0.1807, 0.6357, 0.272, 0.6357, 0.272, 0.7261, 0.272, 0.7261, 0.272, 0.6357, 0.3632, 0.6357, 0.3632, 0.7261, 0.3632, 0.7261, 0.3632, 0.6357, 0.4544, 0.6357, 0.4544, 0.7261, 0.4544, 0.7261, 0.4544, 0.6357, 0.5456, 0.6357, 0.5456, 0.7261, 0.5456, 0.7261, 0.5456, 0.6357, 0.6368, 0.6357, 0.6368, 0.7261, 0.6368, 0.7261, 0.6368, 0.6357, 0.728, 0.6357, 0.728, 0.7261, 0.728, 0.7261, 0.728, 0.6357, 0.8193, 0.6357, 0.8193, 0.7261, 0.8193, 0.7261, 0.8193, 0.6357, 0.9105, 0.6357, 0.9105, 0.7261, -0.001693, 0.6357, -0.001693, 0.5452, 0.08952, 0.5452, 0.08952, 0.6357, 0.08952, 0.6357, 0.08952, 0.5452, 0.1807, 0.5452, 0.1807, 0.6357, 0.1807, 0.6357, 0.1807, 0.5452, 0.272, 0.5452, 0.272, 0.6357, 0.272, 0.6357, 0.272, 0.5452, 0.3632, 0.5452, 0.3632, 0.6357, 0.3632, 0.6357, 0.3632, 0.5452, 0.4544, 0.5452, 0.4544, 0.6357, 0.4544, 0.6357, 0.4544, 0.5452, 0.5456, 0.5452, 0.5456, 0.6357, 0.5456, 0.6357, 0.5456, 0.5452, 0.6368, 0.5452, 0.6368, 0.6357, 0.6368, 0.6357, 0.6368, 0.5452, 0.728, 0.5452, 0.728, 0.6357, 0.728, 0.6357, 0.728, 0.5452, 0.8193, 0.5452, 0.8193, 0.6357, 0.8193, 0.6357, 0.8193, 0.5452, 0.9105, 0.5452, 0.9105, 0.6357, -0.001693, 0.5452, -0.001693, 0.4548, 0.08952, 0.4548, 0.08952, 0.5452, 0.08952, 0.5452, 0.08952, 0.4548, 0.1807, 0.4548, 0.1807, 0.5452, 0.1807, 0.5452, 0.1807, 0.4548, 0.272, 0.4548, 0.272, 0.5452, 0.272, 0.5452, 0.272, 0.4548, 0.3632, 0.4548, 0.3632, 0.5452, 0.3632, 0.5452, 0.3632, 0.4548, 0.4544, 0.4548, 0.4544, 0.5452, 0.4544, 0.5452, 0.4544, 0.4548, 0.5456, 0.4548, 0.5456, 0.5452, 0.5456, 0.5452, 0.5456, 0.4548, 0.6368, 0.4548, 0.6368, 0.5452, 0.6368, 0.5452, 0.6368, 0.4548, 0.728, 0.4548, 0.728, 0.5452, 0.728, 0.5452, 0.728, 0.4548, 0.8193, 0.4548, 0.8193, 0.5452, 0.8193, 0.5452, 0.8193, 0.4548, 0.9105, 0.4548, 0.9105, 0.5452, -0.001693, 0.4548, -0.001693, 0.3643, 0.08952, 0.3643, 0.08952, 0.4548, 0.08952, 0.4548, 0.08952, 0.3643, 0.1807, 0.3643, 0.1807, 0.4548, 0.1807, 0.4548, 0.1807, 0.3643, 0.272, 0.3643, 0.272, 0.4548, 0.272, 0.4548, 0.272, 0.3643, 0.3632, 0.3643, 0.3632, 0.4548, 0.3632, 0.4548, 0.3632, 0.3643, 0.4544, 0.3643, 0.4544, 0.4548, 0.4544, 0.4548, 0.4544, 0.3643, 0.5456, 0.3643, 0.5456, 0.4548, 0.5456, 0.4548, 0.5456, 0.3643, 0.6368, 0.3643, 0.6368, 0.4548, 0.6368, 0.4548, 0.6368, 0.3643, 0.728, 0.3643, 0.728, 0.4548, 0.728, 0.4548, 0.728, 0.3643, 0.8193, 0.3643, 0.8193, 0.4548, 0.8193, 0.4548, 0.8193, 0.3643, 0.9105, 0.3643, 0.9105, 0.4548, -0.001693, 0.3643, -0.001693, 0.2739, 0.08952, 0.2739, 0.08952, 0.3643, 0.08952, 0.3643, 0.08952, 0.2739, 0.1807, 0.2739, 0.1807, 0.3643, 0.1807, 0.3643, 0.1807, 0.2739, 0.272, 0.2739, 0.272, 0.3643, 0.272, 0.3643, 0.272, 0.2739, 0.3632, 0.2739, 0.3632, 0.3643, 0.3632, 0.3643, 0.3632, 0.2739, 0.4544, 0.2739, 0.4544, 0.3643, 0.4544, 0.3643, 0.4544, 0.2739, 0.5456, 0.2739, 0.5456, 0.3643, 0.5456, 0.3643, 0.5456, 0.2739, 0.6368, 0.2739, 0.6368, 0.3643, 0.6368, 0.3643, 0.6368, 0.2739, 0.728, 0.2739, 0.728, 0.3643, 0.728, 0.3643, 0.728, 0.2739, 0.8193, 0.2739, 0.8193, 0.3643, 0.8193, 0.3643, 0.8193, 0.2739, 0.9105, 0.2739, 0.9105, 0.3643, -0.001693, 0.2739, -0.001693, 0.1834, 0.08952, 0.1834, 0.08952, 0.2739, 0.08952, 0.2739, 0.08952, 0.1834, 0.1807, 0.1834, 0.1807, 0.2739, 0.1807, 0.2739, 0.1807, 0.1834, 0.272, 0.1834, 0.272, 0.2739, 0.272, 0.2739, 0.272, 0.1834, 0.3632, 0.1834, 0.3632, 0.2739, 0.3632, 0.2739, 0.3632, 0.1834, 0.4544, 0.1834, 0.4544, 0.2739, 0.4544, 0.2739, 0.4544, 0.1834, 0.5456, 0.1834, 0.5456, 0.2739, 0.5456, 0.2739, 0.5456, 0.1834, 0.6368, 0.1834, 0.6368, 0.2739, 0.6368, 0.2739, 0.6368, 0.1834, 0.728, 0.1834, 0.728, 0.2739, 0.728, 0.2739, 0.728, 0.1834, 0.8193, 0.1834, 0.8193, 0.2739, 0.8193, 0.2739, 0.8193, 0.1834, 0.9105, 0.1834, 0.9105, 0.2739, -0.001693, 0.1834, -0.001693, 0.09293, 0.08952, 0.09293, 0.08952, 0.1834, 0.08952, 0.1834, 0.08952, 0.09293, 0.1807, 0.09294, 0.1807, 0.1834, 0.1807, 0.1834, 0.1807, 0.09294, 0.272, 0.09294, 0.272, 0.1834, 0.272, 0.1834, 0.272, 0.09294, 0.3632, 0.09294, 0.3632, 0.1834, 0.3632, 0.1834, 0.3632, 0.09294, 0.4544, 0.09294, 0.4544, 0.1834, 0.4544, 0.1834, 0.4544, 0.09294, 0.5456, 0.09294, 0.5456, 0.1834, 0.5456, 0.1834, 0.5456, 0.09294, 0.6368, 0.09294, 0.6368, 0.1834, 0.6368, 0.1834, 0.6368, 0.09294, 0.728, 0.09294, 0.728, 0.1834, 0.728, 0.1834, 0.728, 0.09294, 0.8193, 0.09294, 0.8193, 0.1834, 0.8193, 0.1834, 0.8193, 0.09294, 0.9105, 0.09294, 0.9105, 0.1834, -0.001693, 0.09293, -0.001693, 0.002476, 0.08952, 0.002476, 0.08952, 0.09293, 0.08952, 0.09293, 0.08952, 0.002476, 0.1807, 0.002476, 0.1807, 0.09294, 0.1807, 0.09294, 0.1807, 0.002476, 0.272, 0.002476, 0.272, 0.09294, 0.272, 0.09294, 0.272, 0.002476, 0.3632, 0.002476, 0.3632, 0.09294, 0.3632, 0.09294, 0.3632, 0.002476, 0.4544, 0.002476, 0.4544, 0.09294, 0.4544, 0.09294, 0.4544, 0.002476, 0.5456, 0.002476, 0.5456, 0.09294, 0.5456, 0.09294, 0.5456, 0.002476, 0.6368, 0.002476, 0.6368, 0.09294, 0.6368, 0.09294, 0.6368, 0.002476, 0.728, 0.002476, 0.728, 0.09294, 0.728, 0.09294, 0.728, 0.002476, 0.8193, 0.002476, 0.8193, 0.09294, 0.8193, 0.09294, 0.8193, 0.002476, 0.9105, 0.002476, 0.9105, 0.09294])
me_plane_001.materials.append(mat_monster_none)
me_plane_001.update()

# ---- objects
ob_monster_1 = bpy.data.objects.new('Monster 1', me_plane)
ob_monster_none = bpy.data.objects.new('Monster none', me_plane_001)

# ---- transforms, parenting, visibility, modifiers, constraints
ob_monster_1.location = (0.0, -2.449, 0.0)
ob_monster_1.rotation_euler = (-0.0, 1.571, 0.0)
ob_monster_1.scale = (2.7, 1.868, 1.8)
ob_monster_none.location = (0.0, 2.428, 0.0)
ob_monster_none.rotation_euler = (-0.0, 1.571, 0.0)
ob_monster_none.scale = (2.7, 1.868, 1.8)

# ---- collection membership
scene.collection.objects.link(ob_monster_1)
scene.collection.objects.link(ob_monster_none)

# ---- scene / render settings (as saved in the file)
scene.frame_start = 1; scene.frame_end = 250; scene.frame_set(1)
scene.render.engine = 'BLENDER_EEVEE_NEXT'
scene.render.fps = 25
bpy.context.view_layer.update()

# ---- added for rendering (the .blend has no active camera and no usable light): camera, sun
cam_auto = bpy.data.cameras.new('AutoCamera')
cam_auto.lens = 50.0
cam_auto.sensor_width = 36.0
cam_auto.clip_end = 1000.0
ob_auto_camera = bpy.data.objects.new('AutoCamera', cam_auto)
scene.collection.objects.link(ob_auto_camera)
ob_auto_camera.location = (9.61298, -11.519, 7.66104)
ob_auto_camera.rotation_euler = (1.09748, -7.21219e-08, 0.694738)
scene.camera = ob_auto_camera
light_auto_sun = bpy.data.lights.new('AutoSun', 'SUN')
light_auto_sun.energy = 3.0
light_auto_sun.angle = 0.0523599
ob_auto_sun = bpy.data.objects.new('AutoSun', light_auto_sun)
scene.collection.objects.link(ob_auto_sun)
ob_auto_sun.rotation_euler = (0.872665, 0.174533, 0.523599)
bpy.context.view_layer.update()
